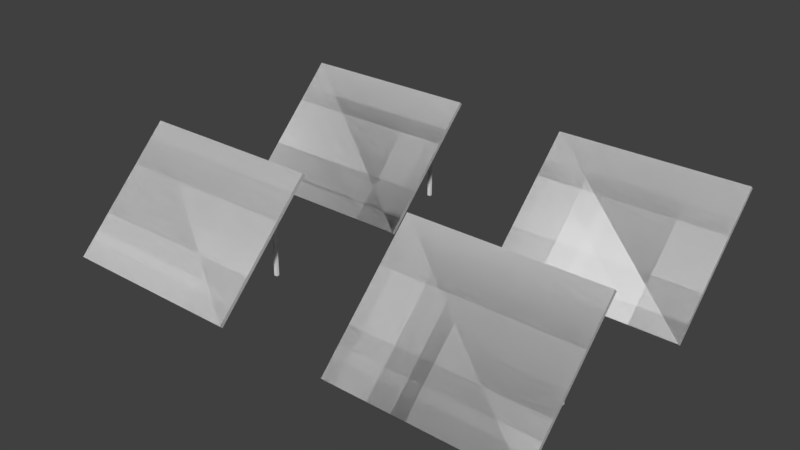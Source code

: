 # Source: solarpanel.blend  (saved by Blender 2.79.0; exported with 4.5.12 LTS)
import bpy
from mathutils import Matrix  # noqa: F401  (used for matrix-valued properties, if any)

bpy.ops.wm.read_factory_settings(use_empty=True)
scene = bpy.context.scene
scene.name = 'Scene'

# ---- collections
col_collection_1 = bpy.data.collections.new('Collection 1'); scene.collection.children.link(col_collection_1)

# ---- materials (node trees are filled in below, after node groups)
mat_material_001 = bpy.data.materials.new('Material.001')
mat_material_001.alpha_threshold = 0.0
mat_material_001.use_transparent_shadow = False
mat_material_001.roughness = 0.5

# ---- material node trees

# ---- world
world_world = bpy.data.worlds.new('World'); scene.world = world_world
world_world.color = (0.05088, 0.05088, 0.05088)
world_world.use_sun_shadow = False
world_world.sun_shadow_jitter_overblur = 0.0
world_world.cycles.sampling_method = 'MANUAL'

# ---- meshes
me_cube_001 = bpy.data.meshes.new('Cube.001')
me_cube_001.from_pydata([(-19.2, -15.2, 0.1046), (-19.2, -15.2, 0.6358), (-19.2, -15.9, 0.1046), (-19.2, -15.9, 0.6358), (-19.91, -15.19, 0.1046), (-19.91, -15.19, 0.6358), (-19.91, -15.9, 0.1046), (-19.91, -15.9, 0.6358), (-46.72, -15.13, 0.1046), (-46.72, -15.13, 0.6358), (-46.72, -15.83, 0.1046), (-46.72, -15.83, 0.6358), (-47.42, -15.13, 0.1046), (-47.42, -15.13, 0.6358), (-47.43, -15.83, 0.1046), (-47.43, -15.83, 0.6358), (-54.19, -38.0, 0.1253), (-54.19, -37.39, 0.1107), (-12.93, -37.49, 0.1107), (-12.93, -38.09, 0.1253), (-54.14, -13.5, 0.716), (-54.14, -12.89, 0.7013), (-12.88, -12.99, 0.7013), (-12.88, -13.59, 0.716), (-54.19, -38.0, 0.1253), (-54.19, -37.39, 0.1107), (-12.93, -38.09, 0.1253), (-54.14, -13.5, 0.716), (-12.93, -37.49, 0.1107), (-54.14, -12.89, 0.7013), (-12.88, -12.99, 0.7013), (-12.88, -13.59, 0.716), (-18.82, 36.84, 0.1046), (-18.82, 36.84, 0.6358), (-18.83, 36.14, 0.1046), (-18.83, 36.14, 0.6358), (-19.53, 36.84, 0.1046), (-19.53, 36.84, 0.6358), (-19.53, 36.14, 0.1046), (-19.53, 36.14, 0.6358), (-46.34, 36.9, 0.1046), (-46.34, 36.9, 0.6358), (-46.35, 36.2, 0.1046), (-46.35, 36.2, 0.6358), (-47.05, 36.91, 0.1046), (-47.05, 36.91, 0.6358), (-47.05, 36.2, 0.1046), (-47.05, 36.2, 0.6358), (-53.81, 14.04, 0.1253), (-53.81, 14.65, 0.1107), (-12.55, 14.55, 0.1107), (-12.55, 13.94, 0.1253), (-53.76, 38.54, 0.716), (-53.76, 39.15, 0.7013), (-12.5, 39.05, 0.7013), (-12.5, 38.44, 0.716), (-53.81, 14.04, 0.1253), (-53.81, 14.65, 0.1107), (-12.55, 13.94, 0.1253), (-53.76, 38.54, 0.716), (-12.55, 14.55, 0.1107), (-53.76, 39.15, 0.7013), (-12.5, 39.05, 0.7013), (-12.5, 38.44, 0.716), (47.41, -15.41, 0.1046), (47.41, -15.41, 0.6358), (47.41, -16.11, 0.1046), (47.41, -16.11, 0.6358), (46.71, -15.41, 0.1046), (46.71, -15.41, 0.6358), (46.71, -16.11, 0.1046), (46.71, -16.11, 0.6358), (19.9, -15.34, 0.1046), (19.9, -15.34, 0.6358), (19.89, -16.05, 0.1046), (19.89, -16.05, 0.6358), (19.19, -15.34, 0.1046), (19.19, -15.34, 0.6358), (19.19, -16.05, 0.1046), (19.19, -16.05, 0.6358), (12.43, -38.21, 0.1253), (12.43, -37.6, 0.1107), (53.69, -37.7, 0.1107), (53.69, -38.31, 0.1253), (12.48, -13.71, 0.716), (12.48, -13.1, 0.7013), (53.74, -13.2, 0.7013), (53.73, -13.81, 0.716), (12.43, -38.21, 0.1253), (12.43, -37.6, 0.1107), (53.69, -38.31, 0.1253), (12.48, -13.71, 0.716), (53.69, -37.7, 0.1107), (12.48, -13.1, 0.7013), (53.74, -13.2, 0.7013), (53.73, -13.81, 0.716), (47.79, 36.63, 0.1046), (47.79, 36.63, 0.6358), (47.79, 35.92, 0.1046), (47.79, 35.92, 0.6358), (47.09, 36.63, 0.1046), (47.09, 36.63, 0.6358), (47.09, 35.92, 0.1046), (47.09, 35.92, 0.6358), (20.27, 36.69, 0.1046), (20.27, 36.69, 0.6358), (20.27, 35.99, 0.1046), (20.27, 35.99, 0.6358), (19.57, 36.69, 0.1046), (19.57, 36.69, 0.6358), (19.57, 35.99, 0.1046), (19.57, 35.99, 0.6358), (12.81, 13.82, 0.1253), (12.81, 14.43, 0.1107), (54.07, 14.33, 0.1107), (54.06, 13.73, 0.1253), (12.85, 38.33, 0.716), (12.86, 38.93, 0.7013), (54.12, 38.84, 0.7013), (54.11, 38.23, 0.716), (12.81, 13.82, 0.1253), (12.81, 14.43, 0.1107), (54.06, 13.73, 0.1253), (12.85, 38.33, 0.716), (54.07, 14.33, 0.1107), (12.86, 38.93, 0.7013), (54.12, 38.84, 0.7013), (54.11, 38.23, 0.716)], [], [(0, 1, 3, 2), (2, 3, 7, 6), (6, 7, 5, 4), (4, 5, 1, 0), (2, 6, 4, 0), (7, 3, 1, 5), (8, 9, 11, 10), (10, 11, 15, 14), (14, 15, 13, 12), (12, 13, 9, 8), (10, 14, 12, 8), (15, 11, 9, 13), (16, 19, 18, 17), (20, 21, 22, 23), (16, 17, 21, 20), (17, 18, 22, 21), (18, 19, 23, 22), (20, 23, 19, 16), (24, 25, 28, 26), (27, 31, 30, 29), (24, 27, 29, 25), (25, 29, 30, 28), (28, 30, 31, 26), (27, 24, 26, 31), (32, 33, 35, 34), (34, 35, 39, 38), (38, 39, 37, 36), (36, 37, 33, 32), (34, 38, 36, 32), (39, 35, 33, 37), (40, 41, 43, 42), (42, 43, 47, 46), (46, 47, 45, 44), (44, 45, 41, 40), (42, 46, 44, 40), (47, 43, 41, 45), (48, 51, 50, 49), (52, 53, 54, 55), (48, 49, 53, 52), (49, 50, 54, 53), (50, 51, 55, 54), (52, 55, 51, 48), (56, 57, 60, 58), (59, 63, 62, 61), (56, 59, 61, 57), (57, 61, 62, 60), (60, 62, 63, 58), (59, 56, 58, 63), (64, 65, 67, 66), (66, 67, 71, 70), (70, 71, 69, 68), (68, 69, 65, 64), (66, 70, 68, 64), (71, 67, 65, 69), (72, 73, 75, 74), (74, 75, 79, 78), (78, 79, 77, 76), (76, 77, 73, 72), (74, 78, 76, 72), (79, 75, 73, 77), (80, 83, 82, 81), (84, 85, 86, 87), (80, 81, 85, 84), (81, 82, 86, 85), (82, 83, 87, 86), (84, 87, 83, 80), (88, 89, 92, 90), (91, 95, 94, 93), (88, 91, 93, 89), (89, 93, 94, 92), (92, 94, 95, 90), (91, 88, 90, 95), (96, 97, 99, 98), (98, 99, 103, 102), (102, 103, 101, 100), (100, 101, 97, 96), (98, 102, 100, 96), (103, 99, 97, 101), (104, 105, 107, 106), (106, 107, 111, 110), (110, 111, 109, 108), (108, 109, 105, 104), (106, 110, 108, 104), (111, 107, 105, 109), (112, 115, 114, 113), (116, 117, 118, 119), (112, 113, 117, 116), (113, 114, 118, 117), (114, 115, 119, 118), (116, 119, 115, 112), (120, 121, 124, 122), (123, 127, 126, 125), (120, 123, 125, 121), (121, 125, 126, 124), (124, 126, 127, 122), (123, 120, 122, 127)])
_uv = me_cube_001.uv_layers.new(name='UVMap')
_uv.uv.foreach_set('vector', [0.0, 0.0, 0.0, 0.0, 0.0, 0.0, 0.0, 0.0, 0.0, 0.0, 0.0, 0.0, 0.0, 0.0, 0.0, 0.0, 0.0, 0.0, 0.0, 0.0, 0.0, 0.0, 0.0, 0.0, 0.0, 0.0, 0.0, 0.0, 0.0, 0.0, 0.0, 0.0, 0.0, 0.0, 0.0, 0.0, 0.0, 0.0, 0.0, 0.0, 0.0, 0.0, 0.0, 0.0, 0.0, 0.0, 0.0, 0.0, 0.0, 0.0, 0.0, 0.0, 0.0, 0.0, 0.0, 0.0, 0.0, 0.0, 0.0, 0.0, 0.0, 0.0, 0.0, 0.0, 0.0, 0.0, 0.0, 0.0, 0.0, 0.0, 0.0, 0.0, 0.0, 0.0, 0.0, 0.0, 0.0, 0.0, 0.0, 0.0, 0.0, 0.0, 0.0, 0.0, 0.0, 0.0, 0.0, 0.0, 0.0, 0.0, 0.0, 0.0, 0.0, 0.0, 0.0, 0.0, 0.0, 0.0, 0.0, 0.0, 0.0, 0.0, 0.0, 0.0, 0.0, 0.0, 0.0, 0.0, 0.0, 0.0, 0.0, 0.0, 0.0, 0.0, 0.0, 0.0, 0.0, 0.0, 0.0, 0.0, 0.0, 0.0, 0.0, 0.0, 0.0, 0.0, 0.0, 0.0, 0.0, 0.0, 0.0, 0.0, 0.0, 0.0, 0.0, 0.0, 0.0, 0.0, 0.0, 0.0, 0.0, 0.0, 0.0, 0.0, 0.0, 0.0, 0.0, 0.0, 0.0, 0.0, 0.0, 0.0, 0.0, 0.0, 0.0, 0.0, 0.0, 0.0, 0.0, 0.0, 0.0, 0.0, 0.0, 0.0, 0.0, 0.0, 0.0, 0.0, 0.0, 0.0, 0.0, 0.0, 0.0, 0.0, 0.0, 0.0, 0.0, 0.0, 0.0, 0.0, 0.0, 0.0, 0.0, 0.0, 0.9999, 9.998e-05, 0.9999, 0.9999, 0.0001001, 0.9999, 9.998e-05, 9.998e-05, 0.0, 0.0, 0.0, 0.0, 0.0, 0.0, 0.0, 0.0, 0.0, 0.0, 0.0, 0.0, 0.0, 0.0, 0.0, 0.0, 0.0, 0.0, 0.0, 0.0, 0.0, 0.0, 0.0, 0.0, 0.0, 0.0, 0.0, 0.0, 0.0, 0.0, 0.0, 0.0, 0.0, 0.0, 0.0, 0.0, 0.0, 0.0, 0.0, 0.0, 0.0, 0.0, 0.0, 0.0, 0.0, 0.0, 0.0, 0.0, 0.0, 0.0, 0.0, 0.0, 0.0, 0.0, 0.0, 0.0, 0.0, 0.0, 0.0, 0.0, 0.0, 0.0, 0.0, 0.0, 0.0, 0.0, 0.0, 0.0, 0.0, 0.0, 0.0, 0.0, 0.0, 0.0, 0.0, 0.0, 0.0, 0.0, 0.0, 0.0, 0.0, 0.0, 0.0, 0.0, 0.0, 0.0, 0.0, 0.0, 0.0, 0.0, 0.0, 0.0, 0.0, 0.0, 0.0, 0.0, 0.0, 0.0, 0.0, 0.0, 0.0, 0.0, 0.0, 0.0, 0.0, 0.0, 0.0, 0.0, 0.0, 0.0, 0.0, 0.0, 0.0, 0.0, 0.0, 0.0, 0.0, 0.0, 0.0, 0.0, 0.0, 0.0, 0.0, 0.0, 0.0, 0.0, 0.0, 0.0, 0.0, 0.0, 0.0, 0.0, 0.0, 0.0, 0.0, 0.0, 0.0, 0.0, 0.0, 0.0, 0.0, 0.0, 0.0, 0.0, 0.0, 0.0, 0.0, 0.0, 0.0, 0.0, 0.0, 0.0, 0.0, 0.0, 0.0, 0.0, 0.0, 0.0, 0.0, 0.0, 0.0, 0.0, 0.0, 0.0, 0.0, 0.0, 0.0, 0.0, 0.0, 0.0, 0.0, 0.0, 0.0, 0.0, 0.0, 0.0, 0.0, 0.0, 0.0, 0.0, 0.0, 0.0, 0.0, 0.0, 0.9999, 9.998e-05, 0.9999, 0.9999, 0.0001001, 0.9999, 9.998e-05, 9.998e-05, 0.0, 0.0, 0.0, 0.0, 0.0, 0.0, 0.0, 0.0, 0.0, 0.0, 0.0, 0.0, 0.0, 0.0, 0.0, 0.0, 0.0, 0.0, 0.0, 0.0, 0.0, 0.0, 0.0, 0.0, 0.0, 0.0, 0.0, 0.0, 0.0, 0.0, 0.0, 0.0, 0.0, 0.0, 0.0, 0.0, 0.0, 0.0, 0.0, 0.0, 0.0, 0.0, 0.0, 0.0, 0.0, 0.0, 0.0, 0.0, 0.0, 0.0, 0.0, 0.0, 0.0, 0.0, 0.0, 0.0, 0.0, 0.0, 0.0, 0.0, 0.0, 0.0, 0.0, 0.0, 0.0, 0.0, 0.0, 0.0, 0.0, 0.0, 0.0, 0.0, 0.0, 0.0, 0.0, 0.0, 0.0, 0.0, 0.0, 0.0, 0.0, 0.0, 0.0, 0.0, 0.0, 0.0, 0.0, 0.0, 0.0, 0.0, 0.0, 0.0, 0.0, 0.0, 0.0, 0.0, 0.0, 0.0, 0.0, 0.0, 0.0, 0.0, 0.0, 0.0, 0.0, 0.0, 0.0, 0.0, 0.0, 0.0, 0.0, 0.0, 0.0, 0.0, 0.0, 0.0, 0.0, 0.0, 0.0, 0.0, 0.0, 0.0, 0.0, 0.0, 0.0, 0.0, 0.0, 0.0, 0.0, 0.0, 0.0, 0.0, 0.0, 0.0, 0.0, 0.0, 0.0, 0.0, 0.0, 0.0, 0.0, 0.0, 0.0, 0.0, 0.0, 0.0, 0.0, 0.0, 0.0, 0.0, 0.0, 0.0, 0.0, 0.0, 0.0, 0.0, 0.0, 0.0, 0.0, 0.0, 0.0, 0.0, 0.0, 0.0, 0.0, 0.0, 0.0, 0.0, 0.0, 0.0, 0.0, 0.0, 0.0, 0.0, 0.0, 0.0, 0.0, 0.0, 0.0, 0.0, 0.0, 0.0, 0.0, 0.0, 0.9999, 9.998e-05, 0.9999, 0.9999, 0.0001001, 0.9999, 9.998e-05, 9.998e-05, 0.0, 0.0, 0.0, 0.0, 0.0, 0.0, 0.0, 0.0, 0.0, 0.0, 0.0, 0.0, 0.0, 0.0, 0.0, 0.0, 0.0, 0.0, 0.0, 0.0, 0.0, 0.0, 0.0, 0.0, 0.0, 0.0, 0.0, 0.0, 0.0, 0.0, 0.0, 0.0, 0.0, 0.0, 0.0, 0.0, 0.0, 0.0, 0.0, 0.0, 0.0, 0.0, 0.0, 0.0, 0.0, 0.0, 0.0, 0.0, 0.0, 0.0, 0.0, 0.0, 0.0, 0.0, 0.0, 0.0, 0.0, 0.0, 0.0, 0.0, 0.0, 0.0, 0.0, 0.0, 0.0, 0.0, 0.0, 0.0, 0.0, 0.0, 0.0, 0.0, 0.0, 0.0, 0.0, 0.0, 0.0, 0.0, 0.0, 0.0, 0.0, 0.0, 0.0, 0.0, 0.0, 0.0, 0.0, 0.0, 0.0, 0.0, 0.0, 0.0, 0.0, 0.0, 0.0, 0.0, 0.0, 0.0, 0.0, 0.0, 0.0, 0.0, 0.0, 0.0, 0.0, 0.0, 0.0, 0.0, 0.0, 0.0, 0.0, 0.0, 0.0, 0.0, 0.0, 0.0, 0.0, 0.0, 0.0, 0.0, 0.0, 0.0, 0.0, 0.0, 0.0, 0.0, 0.0, 0.0, 0.0, 0.0, 0.0, 0.0, 0.0, 0.0, 0.0, 0.0, 0.0, 0.0, 0.0, 0.0, 0.0, 0.0, 0.0, 0.0, 0.0, 0.0, 0.0, 0.0, 0.0, 0.0, 0.0, 0.0, 0.0, 0.0, 0.0, 0.0, 0.0, 0.0, 0.0, 0.0, 0.0, 0.0, 0.0, 0.0, 0.0, 0.0, 0.0, 0.0, 0.0, 0.0, 0.0, 0.0, 0.0, 0.0, 0.0, 0.0, 0.0, 0.0, 0.0, 0.0, 0.0, 0.0, 0.0, 0.0, 0.9999, 9.998e-05, 0.9999, 0.9999, 0.0001001, 0.9999, 9.998e-05, 9.998e-05])
me_cube_001.materials.append(mat_material_001)
me_cube_001.use_remesh_preserve_volume = False
me_cube_001.use_remesh_preserve_attributes = False
me_cube_001.use_mirror_vertex_groups = False
me_cube_001.update()

# ---- objects
ob_solar = bpy.data.objects.new('solar', me_cube_001)

# ---- transforms, parenting, visibility, modifiers, constraints
ob_solar.location = (0.0, -4.657e-10, 0.0)
ob_solar.scale = (0.008073, 0.0075, 0.3111)
ob_solar.lineart.crease_threshold = 0.0

# ---- collection membership
col_collection_1.objects.link(ob_solar)

# ---- scene / render settings (as saved in the file)
scene.frame_start = 1; scene.frame_end = 250; scene.frame_set(1)
scene.render.engine = 'BLENDER_EEVEE_NEXT'
scene.render.resolution_percentage = 50
scene.render.dither_intensity = 0.0
scene.cycles.use_denoising = False
scene.cycles.samples = 128
scene.cycles.sampling_pattern = 'TABULATED_SOBOL'
scene.cycles.use_adaptive_sampling = False
scene.cycles.use_light_tree = False
scene.cycles.blur_glossy = 0.0
scene.cycles.sample_clamp_indirect = 0.0
scene.view_settings.view_transform = 'Standard'
bpy.context.view_layer.update()

# ---- added for rendering (the .blend has no active camera and no usable light): camera, sun
cam_auto = bpy.data.cameras.new('AutoCamera')
cam_auto.lens = 50.0
cam_auto.sensor_width = 36.0
cam_auto.clip_end = 1000.0
ob_auto_camera = bpy.data.objects.new('AutoCamera', cam_auto)
scene.collection.objects.link(ob_auto_camera)
ob_auto_camera.location = (0.986782, -1.18136, 0.917303)
ob_auto_camera.rotation_euler = (1.09748, -7.21219e-08, 0.694738)
scene.camera = ob_auto_camera
light_auto_sun = bpy.data.lights.new('AutoSun', 'SUN')
light_auto_sun.energy = 3.0
light_auto_sun.angle = 0.0523599
ob_auto_sun = bpy.data.objects.new('AutoSun', light_auto_sun)
scene.collection.objects.link(ob_auto_sun)
ob_auto_sun.rotation_euler = (0.872665, 0.174533, 0.523599)
bpy.context.view_layer.update()
